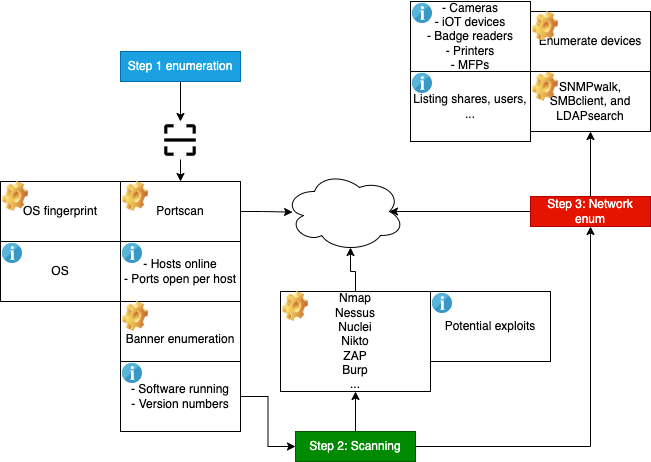

The diagram above was exported from draw.io. Its source (the exported page's mxGraphModel, read from the mxfile embedded in the PNG):
<mxGraphModel dx="522" dy="316" grid="1" gridSize="10" guides="1" tooltips="1" connect="1" arrows="1" fold="1" page="1" pageScale="1" pageWidth="827" pageHeight="1169" math="0" shadow="0">
  <root>
    <mxCell id="0" />
    <mxCell id="1" parent="0" />
    <mxCell id="Yfv74e-qnqhnWjLC7lG0-5" style="edgeStyle=orthogonalEdgeStyle;rounded=0;orthogonalLoop=1;jettySize=auto;html=1;entryX=0.5;entryY=0;entryDx=0;entryDy=0;" edge="1" parent="1" source="Yfv74e-qnqhnWjLC7lG0-1" target="Yfv74e-qnqhnWjLC7lG0-3">
      <mxGeometry relative="1" as="geometry" />
    </mxCell>
    <mxCell id="Yfv74e-qnqhnWjLC7lG0-1" value="Step 1 enumeration" style="rounded=0;whiteSpace=wrap;html=1;fillColor=#1ba1e2;fontColor=#ffffff;strokeColor=#006EAF;" vertex="1" parent="1">
      <mxGeometry x="130" y="70" width="120" height="30" as="geometry" />
    </mxCell>
    <mxCell id="Yfv74e-qnqhnWjLC7lG0-7" style="edgeStyle=orthogonalEdgeStyle;rounded=0;orthogonalLoop=1;jettySize=auto;html=1;entryX=0.067;entryY=0.508;entryDx=0;entryDy=0;entryPerimeter=0;" edge="1" parent="1" source="Yfv74e-qnqhnWjLC7lG0-2" target="Yfv74e-qnqhnWjLC7lG0-6">
      <mxGeometry relative="1" as="geometry" />
    </mxCell>
    <mxCell id="Yfv74e-qnqhnWjLC7lG0-4" style="edgeStyle=orthogonalEdgeStyle;rounded=0;orthogonalLoop=1;jettySize=auto;html=1;" edge="1" parent="1" source="Yfv74e-qnqhnWjLC7lG0-3" target="Yfv74e-qnqhnWjLC7lG0-2">
      <mxGeometry relative="1" as="geometry" />
    </mxCell>
    <mxCell id="Yfv74e-qnqhnWjLC7lG0-3" value="" style="shape=image;html=1;verticalAlign=top;verticalLabelPosition=bottom;labelBackgroundColor=#ffffff;imageAspect=0;aspect=fixed;image=https://cdn0.iconfinder.com/data/icons/evericons-24px-vol-1/24/scan-128.png" vertex="1" parent="1">
      <mxGeometry x="171" y="140" width="38" height="38" as="geometry" />
    </mxCell>
    <mxCell id="Yfv74e-qnqhnWjLC7lG0-6" value="" style="ellipse;shape=cloud;whiteSpace=wrap;html=1;" vertex="1" parent="1">
      <mxGeometry x="294" y="190" width="120" height="80" as="geometry" />
    </mxCell>
    <mxCell id="Yfv74e-qnqhnWjLC7lG0-10" value="" style="group" vertex="1" connectable="0" parent="1">
      <mxGeometry x="130" y="260" width="120" height="60" as="geometry" />
    </mxCell>
    <mxCell id="Yfv74e-qnqhnWjLC7lG0-9" value="- Hosts online&lt;br&gt;- Ports open per host" style="rounded=0;whiteSpace=wrap;html=1;" vertex="1" parent="Yfv74e-qnqhnWjLC7lG0-10">
      <mxGeometry width="120" height="60" as="geometry" />
    </mxCell>
    <mxCell id="Yfv74e-qnqhnWjLC7lG0-8" value="" style="sketch=0;aspect=fixed;html=1;points=[];align=center;image;fontSize=12;image=img/lib/mscae/Info_2.svg;" vertex="1" parent="Yfv74e-qnqhnWjLC7lG0-10">
      <mxGeometry x="2" y="2" width="20" height="20" as="geometry" />
    </mxCell>
    <mxCell id="Yfv74e-qnqhnWjLC7lG0-13" value="" style="group" vertex="1" connectable="0" parent="1">
      <mxGeometry x="130" y="200" width="120" height="60" as="geometry" />
    </mxCell>
    <mxCell id="Yfv74e-qnqhnWjLC7lG0-2" value="Portscan" style="rounded=0;whiteSpace=wrap;html=1;" vertex="1" parent="Yfv74e-qnqhnWjLC7lG0-13">
      <mxGeometry width="120" height="60" as="geometry" />
    </mxCell>
    <mxCell id="Yfv74e-qnqhnWjLC7lG0-11" value="" style="image;html=1;image=img/lib/clip_art/general/Gear_128x128.png" vertex="1" parent="Yfv74e-qnqhnWjLC7lG0-13">
      <mxGeometry width="30" height="30" as="geometry" />
    </mxCell>
    <mxCell id="Yfv74e-qnqhnWjLC7lG0-14" value="" style="group" vertex="1" connectable="0" parent="1">
      <mxGeometry x="130" y="320" width="120" height="60" as="geometry" />
    </mxCell>
    <mxCell id="Yfv74e-qnqhnWjLC7lG0-15" value="&lt;br&gt;Banner enumeration" style="rounded=0;whiteSpace=wrap;html=1;" vertex="1" parent="Yfv74e-qnqhnWjLC7lG0-14">
      <mxGeometry width="120" height="60" as="geometry" />
    </mxCell>
    <mxCell id="Yfv74e-qnqhnWjLC7lG0-16" value="" style="image;html=1;image=img/lib/clip_art/general/Gear_128x128.png" vertex="1" parent="Yfv74e-qnqhnWjLC7lG0-14">
      <mxGeometry width="30" height="30" as="geometry" />
    </mxCell>
    <mxCell id="Yfv74e-qnqhnWjLC7lG0-17" value="" style="group" vertex="1" connectable="0" parent="1">
      <mxGeometry x="130" y="380" width="120" height="70" as="geometry" />
    </mxCell>
    <mxCell id="Yfv74e-qnqhnWjLC7lG0-18" value="- Software running&lt;br&gt;- Version numbers" style="rounded=0;whiteSpace=wrap;html=1;" vertex="1" parent="Yfv74e-qnqhnWjLC7lG0-17">
      <mxGeometry width="120" height="70" as="geometry" />
    </mxCell>
    <mxCell id="Yfv74e-qnqhnWjLC7lG0-19" value="" style="sketch=0;aspect=fixed;html=1;points=[];align=center;image;fontSize=12;image=img/lib/mscae/Info_2.svg;" vertex="1" parent="Yfv74e-qnqhnWjLC7lG0-17">
      <mxGeometry x="2" y="2" width="20" height="20" as="geometry" />
    </mxCell>
    <mxCell id="Yfv74e-qnqhnWjLC7lG0-25" style="edgeStyle=orthogonalEdgeStyle;rounded=0;orthogonalLoop=1;jettySize=auto;html=1;entryX=0.5;entryY=1;entryDx=0;entryDy=0;" edge="1" parent="1" source="Yfv74e-qnqhnWjLC7lG0-20" target="Yfv74e-qnqhnWjLC7lG0-23">
      <mxGeometry relative="1" as="geometry" />
    </mxCell>
    <mxCell id="Yfv74e-qnqhnWjLC7lG0-37" style="edgeStyle=orthogonalEdgeStyle;rounded=0;orthogonalLoop=1;jettySize=auto;html=1;entryX=0.5;entryY=1;entryDx=0;entryDy=0;" edge="1" parent="1" source="Yfv74e-qnqhnWjLC7lG0-20" target="Yfv74e-qnqhnWjLC7lG0-36">
      <mxGeometry relative="1" as="geometry" />
    </mxCell>
    <mxCell id="Yfv74e-qnqhnWjLC7lG0-20" value="Step 2: Scanning" style="rounded=0;whiteSpace=wrap;html=1;fillColor=#008a00;fontColor=#ffffff;strokeColor=#005700;" vertex="1" parent="1">
      <mxGeometry x="305" y="450" width="120" height="30" as="geometry" />
    </mxCell>
    <mxCell id="Yfv74e-qnqhnWjLC7lG0-21" style="edgeStyle=orthogonalEdgeStyle;rounded=0;orthogonalLoop=1;jettySize=auto;html=1;entryX=0;entryY=0.5;entryDx=0;entryDy=0;" edge="1" parent="1" source="Yfv74e-qnqhnWjLC7lG0-18" target="Yfv74e-qnqhnWjLC7lG0-20">
      <mxGeometry relative="1" as="geometry" />
    </mxCell>
    <mxCell id="Yfv74e-qnqhnWjLC7lG0-22" value="" style="group" vertex="1" connectable="0" parent="1">
      <mxGeometry x="290" y="310" width="150" height="100" as="geometry" />
    </mxCell>
    <mxCell id="Yfv74e-qnqhnWjLC7lG0-23" value="Nmap&lt;br&gt;Nessus&lt;br&gt;Nuclei&lt;br&gt;Nikto&lt;br&gt;ZAP&lt;br&gt;Burp&lt;br&gt;..." style="rounded=0;whiteSpace=wrap;html=1;" vertex="1" parent="Yfv74e-qnqhnWjLC7lG0-22">
      <mxGeometry width="150" height="100" as="geometry" />
    </mxCell>
    <mxCell id="Yfv74e-qnqhnWjLC7lG0-24" value="" style="image;html=1;image=img/lib/clip_art/general/Gear_128x128.png" vertex="1" parent="Yfv74e-qnqhnWjLC7lG0-22">
      <mxGeometry width="30" height="30" as="geometry" />
    </mxCell>
    <mxCell id="Yfv74e-qnqhnWjLC7lG0-26" style="edgeStyle=orthogonalEdgeStyle;rounded=0;orthogonalLoop=1;jettySize=auto;html=1;entryX=0.55;entryY=0.95;entryDx=0;entryDy=0;entryPerimeter=0;" edge="1" parent="1" source="Yfv74e-qnqhnWjLC7lG0-23" target="Yfv74e-qnqhnWjLC7lG0-6">
      <mxGeometry relative="1" as="geometry" />
    </mxCell>
    <mxCell id="Yfv74e-qnqhnWjLC7lG0-27" value="" style="group" vertex="1" connectable="0" parent="1">
      <mxGeometry x="440" y="310" width="120" height="70" as="geometry" />
    </mxCell>
    <mxCell id="Yfv74e-qnqhnWjLC7lG0-28" value="Potential exploits" style="rounded=0;whiteSpace=wrap;html=1;" vertex="1" parent="Yfv74e-qnqhnWjLC7lG0-27">
      <mxGeometry width="120" height="70" as="geometry" />
    </mxCell>
    <mxCell id="Yfv74e-qnqhnWjLC7lG0-29" value="" style="sketch=0;aspect=fixed;html=1;points=[];align=center;image;fontSize=12;image=img/lib/mscae/Info_2.svg;" vertex="1" parent="Yfv74e-qnqhnWjLC7lG0-27">
      <mxGeometry x="2" y="2" width="20" height="20" as="geometry" />
    </mxCell>
    <mxCell id="Yfv74e-qnqhnWjLC7lG0-30" value="" style="group" vertex="1" connectable="0" parent="1">
      <mxGeometry x="10" y="200" width="120" height="60" as="geometry" />
    </mxCell>
    <mxCell id="Yfv74e-qnqhnWjLC7lG0-31" value="OS fingerprint" style="rounded=0;whiteSpace=wrap;html=1;" vertex="1" parent="Yfv74e-qnqhnWjLC7lG0-30">
      <mxGeometry width="120" height="60" as="geometry" />
    </mxCell>
    <mxCell id="Yfv74e-qnqhnWjLC7lG0-32" value="" style="image;html=1;image=img/lib/clip_art/general/Gear_128x128.png" vertex="1" parent="Yfv74e-qnqhnWjLC7lG0-30">
      <mxGeometry width="30" height="30" as="geometry" />
    </mxCell>
    <mxCell id="Yfv74e-qnqhnWjLC7lG0-33" value="" style="group" vertex="1" connectable="0" parent="1">
      <mxGeometry x="10" y="260" width="120" height="60" as="geometry" />
    </mxCell>
    <mxCell id="Yfv74e-qnqhnWjLC7lG0-34" value="OS" style="rounded=0;whiteSpace=wrap;html=1;" vertex="1" parent="Yfv74e-qnqhnWjLC7lG0-33">
      <mxGeometry width="120" height="60" as="geometry" />
    </mxCell>
    <mxCell id="Yfv74e-qnqhnWjLC7lG0-35" value="" style="sketch=0;aspect=fixed;html=1;points=[];align=center;image;fontSize=12;image=img/lib/mscae/Info_2.svg;" vertex="1" parent="Yfv74e-qnqhnWjLC7lG0-33">
      <mxGeometry x="2" y="2" width="20" height="20" as="geometry" />
    </mxCell>
    <mxCell id="Yfv74e-qnqhnWjLC7lG0-38" style="edgeStyle=orthogonalEdgeStyle;rounded=0;orthogonalLoop=1;jettySize=auto;html=1;entryX=0.875;entryY=0.5;entryDx=0;entryDy=0;entryPerimeter=0;" edge="1" parent="1" source="Yfv74e-qnqhnWjLC7lG0-36" target="Yfv74e-qnqhnWjLC7lG0-6">
      <mxGeometry relative="1" as="geometry" />
    </mxCell>
    <mxCell id="Yfv74e-qnqhnWjLC7lG0-46" style="edgeStyle=orthogonalEdgeStyle;rounded=0;orthogonalLoop=1;jettySize=auto;html=1;entryX=0.5;entryY=1;entryDx=0;entryDy=0;" edge="1" parent="1" source="Yfv74e-qnqhnWjLC7lG0-36" target="Yfv74e-qnqhnWjLC7lG0-41">
      <mxGeometry relative="1" as="geometry" />
    </mxCell>
    <mxCell id="Yfv74e-qnqhnWjLC7lG0-36" value="Step 3: Network enum" style="rounded=0;whiteSpace=wrap;html=1;fillColor=#e51400;fontColor=#ffffff;strokeColor=#B20000;" vertex="1" parent="1">
      <mxGeometry x="540" y="215" width="120" height="30" as="geometry" />
    </mxCell>
    <mxCell id="Yfv74e-qnqhnWjLC7lG0-40" value="" style="group" vertex="1" connectable="0" parent="1">
      <mxGeometry x="540" y="90" width="120" height="60" as="geometry" />
    </mxCell>
    <mxCell id="Yfv74e-qnqhnWjLC7lG0-41" value=" SNMPwalk, SMBclient, and LDAPsearch" style="rounded=0;whiteSpace=wrap;html=1;" vertex="1" parent="Yfv74e-qnqhnWjLC7lG0-40">
      <mxGeometry width="120" height="60" as="geometry" />
    </mxCell>
    <mxCell id="Yfv74e-qnqhnWjLC7lG0-42" value="" style="image;html=1;image=img/lib/clip_art/general/Gear_128x128.png" vertex="1" parent="Yfv74e-qnqhnWjLC7lG0-40">
      <mxGeometry width="30" height="30" as="geometry" />
    </mxCell>
    <mxCell id="Yfv74e-qnqhnWjLC7lG0-43" value="" style="group" vertex="1" connectable="0" parent="1">
      <mxGeometry x="420" y="90" width="120" height="70" as="geometry" />
    </mxCell>
    <mxCell id="Yfv74e-qnqhnWjLC7lG0-44" value="Listing shares, users, ..." style="rounded=0;whiteSpace=wrap;html=1;" vertex="1" parent="Yfv74e-qnqhnWjLC7lG0-43">
      <mxGeometry width="120" height="70" as="geometry" />
    </mxCell>
    <mxCell id="Yfv74e-qnqhnWjLC7lG0-45" value="" style="sketch=0;aspect=fixed;html=1;points=[];align=center;image;fontSize=12;image=img/lib/mscae/Info_2.svg;" vertex="1" parent="Yfv74e-qnqhnWjLC7lG0-43">
      <mxGeometry x="2" y="2" width="20" height="20" as="geometry" />
    </mxCell>
    <mxCell id="Yfv74e-qnqhnWjLC7lG0-47" value="" style="group" vertex="1" connectable="0" parent="1">
      <mxGeometry x="540" y="30" width="120" height="60" as="geometry" />
    </mxCell>
    <mxCell id="Yfv74e-qnqhnWjLC7lG0-48" value="Enumerate devices" style="rounded=0;whiteSpace=wrap;html=1;" vertex="1" parent="Yfv74e-qnqhnWjLC7lG0-47">
      <mxGeometry width="120" height="60" as="geometry" />
    </mxCell>
    <mxCell id="Yfv74e-qnqhnWjLC7lG0-49" value="" style="image;html=1;image=img/lib/clip_art/general/Gear_128x128.png" vertex="1" parent="Yfv74e-qnqhnWjLC7lG0-47">
      <mxGeometry width="30" height="30" as="geometry" />
    </mxCell>
    <mxCell id="Yfv74e-qnqhnWjLC7lG0-50" value="" style="group" vertex="1" connectable="0" parent="1">
      <mxGeometry x="420" y="20" width="120" height="70" as="geometry" />
    </mxCell>
    <mxCell id="Yfv74e-qnqhnWjLC7lG0-51" value="- Cameras&lt;br&gt;- iOT devices&lt;br&gt;- Badge readers&lt;br&gt;- Printers&lt;br&gt;- MFPs" style="rounded=0;whiteSpace=wrap;html=1;" vertex="1" parent="Yfv74e-qnqhnWjLC7lG0-50">
      <mxGeometry width="120" height="70" as="geometry" />
    </mxCell>
    <mxCell id="Yfv74e-qnqhnWjLC7lG0-52" value="" style="sketch=0;aspect=fixed;html=1;points=[];align=center;image;fontSize=12;image=img/lib/mscae/Info_2.svg;" vertex="1" parent="Yfv74e-qnqhnWjLC7lG0-50">
      <mxGeometry x="2" y="2" width="20" height="20" as="geometry" />
    </mxCell>
  </root>
</mxGraphModel>